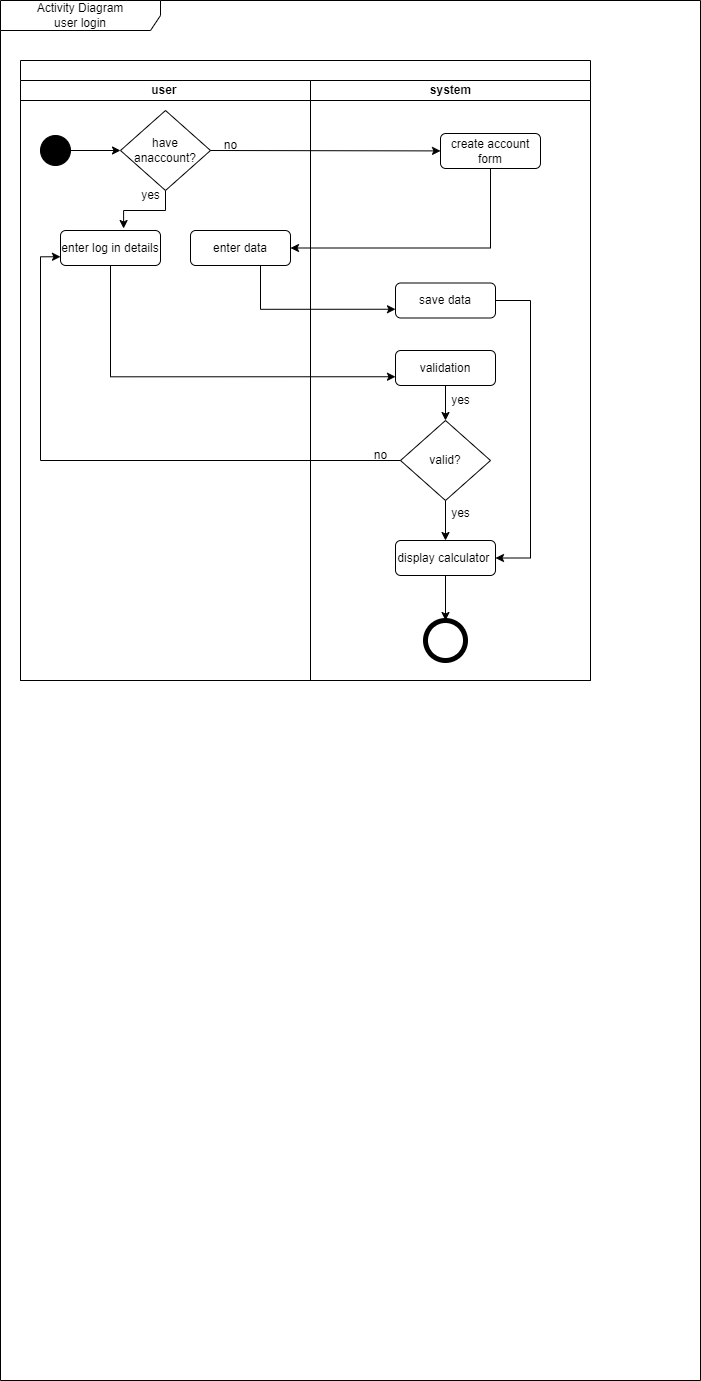

The diagram above was exported from draw.io. Its source (the exported page's mxGraphModel, read from the mxfile embedded in the PNG):
<mxGraphModel dx="1748" dy="535" grid="1" gridSize="10" guides="1" tooltips="1" connect="1" arrows="1" fold="1" page="1" pageScale="1" pageWidth="850" pageHeight="1100" math="0" shadow="0">
  <root>
    <mxCell id="0" />
    <mxCell id="1" parent="0" />
    <mxCell id="fgqT2AECKcaFzYHVDI3I-1" value="Activity Diagram&lt;br&gt;user login" style="shape=umlFrame;whiteSpace=wrap;html=1;pointerEvents=0;recursiveResize=0;container=1;collapsible=0;width=160;" parent="1" vertex="1">
      <mxGeometry x="-30" y="400" width="700" height="1380" as="geometry" />
    </mxCell>
    <mxCell id="3aGlmN_hPEPJnPzBJRay-78" style="edgeStyle=orthogonalEdgeStyle;rounded=0;orthogonalLoop=1;jettySize=auto;html=1;entryX=1;entryY=0.25;entryDx=0;entryDy=0;" parent="fgqT2AECKcaFzYHVDI3I-1" edge="1">
      <mxGeometry relative="1" as="geometry">
        <Array as="points">
          <mxPoint x="470" y="1034" />
          <mxPoint x="470" y="482" />
        </Array>
        <mxPoint x="350" y="482.5" as="targetPoint" />
      </mxGeometry>
    </mxCell>
    <mxCell id="3aGlmN_hPEPJnPzBJRay-68" style="edgeStyle=orthogonalEdgeStyle;rounded=0;orthogonalLoop=1;jettySize=auto;html=1;entryX=1;entryY=0.75;entryDx=0;entryDy=0;" parent="fgqT2AECKcaFzYHVDI3I-1" edge="1">
      <mxGeometry relative="1" as="geometry">
        <Array as="points">
          <mxPoint x="410" y="695" />
          <mxPoint x="410" y="508" />
        </Array>
        <mxPoint x="350" y="507.5" as="targetPoint" />
      </mxGeometry>
    </mxCell>
    <mxCell id="q4STxZy5-00pMRn52g-c-17" value="" style="swimlane;childLayout=stackLayout;resizeParent=1;resizeParentMax=0;startSize=20;html=1;" parent="fgqT2AECKcaFzYHVDI3I-1" vertex="1">
      <mxGeometry x="20" y="60" width="570" height="620" as="geometry" />
    </mxCell>
    <mxCell id="q4STxZy5-00pMRn52g-c-18" value="user&amp;nbsp;" style="swimlane;startSize=20;html=1;" parent="q4STxZy5-00pMRn52g-c-17" vertex="1">
      <mxGeometry y="20" width="290" height="600" as="geometry" />
    </mxCell>
    <mxCell id="q4STxZy5-00pMRn52g-c-30" value="" style="rounded=0;orthogonalLoop=1;jettySize=auto;html=1;entryX=0;entryY=0.5;entryDx=0;entryDy=0;" parent="q4STxZy5-00pMRn52g-c-18" source="fgqT2AECKcaFzYHVDI3I-2" target="q4STxZy5-00pMRn52g-c-32" edge="1">
      <mxGeometry relative="1" as="geometry">
        <mxPoint x="90" y="80.5" as="targetPoint" />
      </mxGeometry>
    </mxCell>
    <mxCell id="fgqT2AECKcaFzYHVDI3I-2" value="" style="ellipse;fillColor=strokeColor;html=1;" parent="q4STxZy5-00pMRn52g-c-18" vertex="1">
      <mxGeometry x="19.999999999999545" y="55" width="30" height="30" as="geometry" />
    </mxCell>
    <mxCell id="q4STxZy5-00pMRn52g-c-28" value="enter data" style="rounded=1;whiteSpace=wrap;html=1;" parent="q4STxZy5-00pMRn52g-c-18" vertex="1">
      <mxGeometry x="170" y="150" width="100" height="35" as="geometry" />
    </mxCell>
    <mxCell id="q4STxZy5-00pMRn52g-c-37" style="edgeStyle=orthogonalEdgeStyle;rounded=0;orthogonalLoop=1;jettySize=auto;html=1;entryX=0.631;entryY=-0.057;entryDx=0;entryDy=0;entryPerimeter=0;" parent="q4STxZy5-00pMRn52g-c-18" source="q4STxZy5-00pMRn52g-c-32" target="q4STxZy5-00pMRn52g-c-36" edge="1">
      <mxGeometry relative="1" as="geometry" />
    </mxCell>
    <mxCell id="q4STxZy5-00pMRn52g-c-32" value="have anaccount?" style="rhombus;whiteSpace=wrap;html=1;" parent="q4STxZy5-00pMRn52g-c-18" vertex="1">
      <mxGeometry x="100" y="30" width="90" height="80" as="geometry" />
    </mxCell>
    <mxCell id="q4STxZy5-00pMRn52g-c-33" value="no" style="text;html=1;align=center;verticalAlign=middle;resizable=0;points=[];autosize=1;strokeColor=none;fillColor=none;" parent="q4STxZy5-00pMRn52g-c-18" vertex="1">
      <mxGeometry x="189.99999999999955" y="50" width="40" height="30" as="geometry" />
    </mxCell>
    <mxCell id="q4STxZy5-00pMRn52g-c-36" value="enter log in details" style="rounded=1;whiteSpace=wrap;html=1;" parent="q4STxZy5-00pMRn52g-c-18" vertex="1">
      <mxGeometry x="40" y="150" width="100" height="35" as="geometry" />
    </mxCell>
    <mxCell id="q4STxZy5-00pMRn52g-c-38" value="yes" style="text;html=1;align=center;verticalAlign=middle;resizable=0;points=[];autosize=1;strokeColor=none;fillColor=none;" parent="q4STxZy5-00pMRn52g-c-18" vertex="1">
      <mxGeometry x="110" y="100" width="40" height="30" as="geometry" />
    </mxCell>
    <mxCell id="q4STxZy5-00pMRn52g-c-25" style="rounded=0;orthogonalLoop=1;jettySize=auto;html=1;exitX=1;exitY=0.5;exitDx=0;exitDy=0;" parent="q4STxZy5-00pMRn52g-c-17" source="q4STxZy5-00pMRn52g-c-32" target="q4STxZy5-00pMRn52g-c-35" edge="1">
      <mxGeometry relative="1" as="geometry">
        <mxPoint x="190" y="100.5" as="sourcePoint" />
        <mxPoint x="359.99999999999955" y="100.5" as="targetPoint" />
      </mxGeometry>
    </mxCell>
    <mxCell id="q4STxZy5-00pMRn52g-c-26" value="" style="edgeStyle=orthogonalEdgeStyle;rounded=0;orthogonalLoop=1;jettySize=auto;html=1;entryX=1;entryY=0.5;entryDx=0;entryDy=0;exitX=0.5;exitY=1;exitDx=0;exitDy=0;" parent="q4STxZy5-00pMRn52g-c-17" source="q4STxZy5-00pMRn52g-c-35" target="q4STxZy5-00pMRn52g-c-28" edge="1">
      <mxGeometry relative="1" as="geometry">
        <mxPoint x="399.99999999999955" y="140.5" as="sourcePoint" />
        <mxPoint x="399.99999999999955" y="190" as="targetPoint" />
        <Array as="points">
          <mxPoint x="470" y="188" />
        </Array>
      </mxGeometry>
    </mxCell>
    <mxCell id="q4STxZy5-00pMRn52g-c-39" style="edgeStyle=orthogonalEdgeStyle;rounded=0;orthogonalLoop=1;jettySize=auto;html=1;entryX=0;entryY=0.75;entryDx=0;entryDy=0;" parent="q4STxZy5-00pMRn52g-c-17" source="q4STxZy5-00pMRn52g-c-28" target="q4STxZy5-00pMRn52g-c-31" edge="1">
      <mxGeometry relative="1" as="geometry">
        <Array as="points">
          <mxPoint x="240" y="249" />
        </Array>
      </mxGeometry>
    </mxCell>
    <mxCell id="q4STxZy5-00pMRn52g-c-41" style="edgeStyle=orthogonalEdgeStyle;rounded=0;orthogonalLoop=1;jettySize=auto;html=1;entryX=0;entryY=0.75;entryDx=0;entryDy=0;" parent="q4STxZy5-00pMRn52g-c-17" source="q4STxZy5-00pMRn52g-c-36" target="q4STxZy5-00pMRn52g-c-40" edge="1">
      <mxGeometry relative="1" as="geometry">
        <Array as="points">
          <mxPoint x="90" y="316" />
        </Array>
      </mxGeometry>
    </mxCell>
    <mxCell id="q4STxZy5-00pMRn52g-c-19" value="system" style="swimlane;startSize=20;html=1;" parent="q4STxZy5-00pMRn52g-c-17" vertex="1">
      <mxGeometry x="290" y="20" width="280" height="600" as="geometry" />
    </mxCell>
    <mxCell id="q4STxZy5-00pMRn52g-c-43" style="edgeStyle=orthogonalEdgeStyle;rounded=0;orthogonalLoop=1;jettySize=auto;html=1;exitX=1;exitY=0.5;exitDx=0;exitDy=0;entryX=1;entryY=0.5;entryDx=0;entryDy=0;" parent="q4STxZy5-00pMRn52g-c-19" source="q4STxZy5-00pMRn52g-c-31" target="q4STxZy5-00pMRn52g-c-44" edge="1">
      <mxGeometry relative="1" as="geometry">
        <Array as="points">
          <mxPoint x="220" y="220" />
          <mxPoint x="220" y="478" />
        </Array>
      </mxGeometry>
    </mxCell>
    <mxCell id="q4STxZy5-00pMRn52g-c-31" value="save data" style="rounded=1;whiteSpace=wrap;html=1;" parent="q4STxZy5-00pMRn52g-c-19" vertex="1">
      <mxGeometry x="85" y="202.5" width="100" height="35" as="geometry" />
    </mxCell>
    <mxCell id="q4STxZy5-00pMRn52g-c-35" value="create account form" style="rounded=1;whiteSpace=wrap;html=1;" parent="q4STxZy5-00pMRn52g-c-19" vertex="1">
      <mxGeometry x="130" y="53" width="100" height="35" as="geometry" />
    </mxCell>
    <mxCell id="q4STxZy5-00pMRn52g-c-45" value="" style="edgeStyle=orthogonalEdgeStyle;rounded=0;orthogonalLoop=1;jettySize=auto;html=1;" parent="q4STxZy5-00pMRn52g-c-19" source="q4STxZy5-00pMRn52g-c-40" target="q4STxZy5-00pMRn52g-c-42" edge="1">
      <mxGeometry relative="1" as="geometry" />
    </mxCell>
    <mxCell id="q4STxZy5-00pMRn52g-c-40" value="validation" style="rounded=1;whiteSpace=wrap;html=1;" parent="q4STxZy5-00pMRn52g-c-19" vertex="1">
      <mxGeometry x="85" y="270" width="100" height="35" as="geometry" />
    </mxCell>
    <mxCell id="q4STxZy5-00pMRn52g-c-49" value="" style="edgeStyle=orthogonalEdgeStyle;rounded=0;orthogonalLoop=1;jettySize=auto;html=1;" parent="q4STxZy5-00pMRn52g-c-19" source="q4STxZy5-00pMRn52g-c-42" target="q4STxZy5-00pMRn52g-c-44" edge="1">
      <mxGeometry relative="1" as="geometry" />
    </mxCell>
    <mxCell id="q4STxZy5-00pMRn52g-c-42" value="valid?" style="rhombus;whiteSpace=wrap;html=1;" parent="q4STxZy5-00pMRn52g-c-19" vertex="1">
      <mxGeometry x="90" y="340" width="90" height="80" as="geometry" />
    </mxCell>
    <mxCell id="w_8Y4IATNOvJyUycSFJi-3" value="" style="edgeStyle=orthogonalEdgeStyle;rounded=0;orthogonalLoop=1;jettySize=auto;html=1;" parent="q4STxZy5-00pMRn52g-c-19" source="q4STxZy5-00pMRn52g-c-44" target="w_8Y4IATNOvJyUycSFJi-2" edge="1">
      <mxGeometry relative="1" as="geometry" />
    </mxCell>
    <mxCell id="q4STxZy5-00pMRn52g-c-44" value="display calculator&amp;nbsp;" style="rounded=1;whiteSpace=wrap;html=1;" parent="q4STxZy5-00pMRn52g-c-19" vertex="1">
      <mxGeometry x="85" y="460" width="100" height="35" as="geometry" />
    </mxCell>
    <mxCell id="q4STxZy5-00pMRn52g-c-47" value="no" style="text;html=1;align=center;verticalAlign=middle;resizable=0;points=[];autosize=1;strokeColor=none;fillColor=none;" parent="q4STxZy5-00pMRn52g-c-19" vertex="1">
      <mxGeometry x="50" y="360" width="40" height="30" as="geometry" />
    </mxCell>
    <mxCell id="q4STxZy5-00pMRn52g-c-48" value="yes" style="text;html=1;align=center;verticalAlign=middle;resizable=0;points=[];autosize=1;strokeColor=none;fillColor=none;" parent="q4STxZy5-00pMRn52g-c-19" vertex="1">
      <mxGeometry x="130" y="305" width="40" height="30" as="geometry" />
    </mxCell>
    <mxCell id="w_8Y4IATNOvJyUycSFJi-2" value="" style="shape=ellipse;html=1;dashed=0;whiteSpace=wrap;aspect=fixed;strokeWidth=5;perimeter=ellipsePerimeter;" parent="q4STxZy5-00pMRn52g-c-19" vertex="1">
      <mxGeometry x="115" y="540" width="40" height="40" as="geometry" />
    </mxCell>
    <mxCell id="q4STxZy5-00pMRn52g-c-46" style="edgeStyle=orthogonalEdgeStyle;rounded=0;orthogonalLoop=1;jettySize=auto;html=1;entryX=0;entryY=0.75;entryDx=0;entryDy=0;" parent="q4STxZy5-00pMRn52g-c-17" source="q4STxZy5-00pMRn52g-c-42" target="q4STxZy5-00pMRn52g-c-36" edge="1">
      <mxGeometry relative="1" as="geometry" />
    </mxCell>
    <mxCell id="q4STxZy5-00pMRn52g-c-50" value="yes" style="text;html=1;align=center;verticalAlign=middle;resizable=0;points=[];autosize=1;strokeColor=none;fillColor=none;" parent="1" vertex="1">
      <mxGeometry x="410" y="898" width="40" height="30" as="geometry" />
    </mxCell>
  </root>
</mxGraphModel>